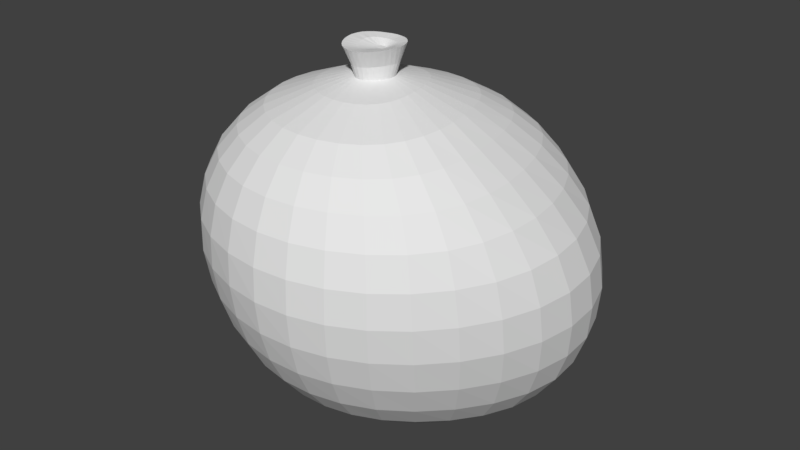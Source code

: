 # Source: garbageBag.blend  (saved by Blender 2.78.0; exported with 4.5.12 LTS)
import bpy
from mathutils import Matrix  # noqa: F401  (used for matrix-valued properties, if any)

bpy.ops.wm.read_factory_settings(use_empty=True)
scene = bpy.context.scene
scene.name = 'Scene'

# ---- collections
col_collection_1 = bpy.data.collections.new('Collection 1'); scene.collection.children.link(col_collection_1)

# ---- world
world_world = bpy.data.worlds.new('World'); scene.world = world_world
world_world.color = (0.05088, 0.05088, 0.05088)
world_world.use_sun_shadow = False
world_world.sun_shadow_jitter_overblur = 0.0
world_world.cycles.sampling_method = 'MANUAL'

# ---- meshes
me_sphere = bpy.data.meshes.new('Sphere')
me_sphere.from_pydata([(-0.05287, -0.0307, 0.9261), (-0.03355, 0.06697, 0.9032), (-0.005745, 0.1938, 0.8549), (0.01569, 0.2779, 0.8066), (0.03373, 0.3482, 0.7467), (0.04681, 0.4053, 0.6751), (0.0552, 0.4481, 0.5941), (0.06001, 0.4748, 0.5064), (0.0617, 0.4842, 0.4148), (0.06014, 0.4744, 0.3232), (0.056, 0.4437, 0.236), (0.05058, 0.3913, 0.1579), (0.04238, 0.3201, 0.09233), (0.02641, 0.2341, 0.04085), (-0.0004067, 0.1372, 0.0003526), (-0.04402, -0.03333, 0.926), (-0.008373, 0.05589, 0.9046), (0.04166, 0.1757, 0.8565), (0.07805, 0.2556, 0.8077), (0.1104, 0.3227, 0.7468), (0.1329, 0.3775, 0.6746), (0.147, 0.4191, 0.5932), (0.1554, 0.4466, 0.5046), (0.1571, 0.4583, 0.4122), (0.1516, 0.4519, 0.3198), (0.1396, 0.4254, 0.232), (0.1231, 0.377, 0.1538), (0.1018, 0.3082, 0.08912), (0.06856, 0.2251, 0.03856), (0.02136, 0.1322, 0.0003526), (-0.03575, -0.03726, 0.926), (0.013, 0.03871, 0.9064), (0.08276, 0.1467, 0.8588), (0.1313, 0.2184, 0.8096), (0.1761, 0.2798, 0.7482), (0.2111, 0.332, 0.6746), (0.2334, 0.3722, 0.5921), (0.2458, 0.3995, 0.5027), (0.248, 0.4129, 0.4093), (0.2392, 0.4103, 0.3162), (0.2201, 0.3893, 0.2279), (0.1927, 0.3476, 0.1494), (0.1572, 0.285, 0.08501), (0.1072, 0.2085, 0.03561), (0.04099, 0.1232, 0.0003526), (-0.02841, -0.04235, 0.9259), (0.03003, 0.01695, 0.9084), (0.1169, 0.1084, 0.8616), (0.1747, 0.1688, 0.812), (0.2296, 0.2221, 0.7504), (0.2758, 0.2697, 0.6759), (0.3101, 0.3095, 0.5914), (0.3272, 0.3361, 0.5009), (0.3306, 0.3508, 0.4066), (0.3195, 0.3521, 0.3126), (0.2942, 0.3375, 0.2235), (0.2561, 0.3039, 0.1443), (0.2065, 0.2511, 0.08011), (0.1407, 0.1848, 0.03215), (0.0577, 0.1108, 0.0003526), (-0.02224, -0.04846, 0.9257), (0.04293, -0.007633, 0.9102), (0.1437, 0.06267, 0.8644), (0.2082, 0.1097, 0.8143), (0.2711, 0.1534, 0.7527), (0.3272, 0.1947, 0.6778), (0.3718, 0.2327, 0.5918), (0.3956, 0.2596, 0.4998), (0.4002, 0.2755, 0.4043), (0.3873, 0.2805, 0.3086), (0.3566, 0.2725, 0.2181), (0.3094, 0.2485, 0.1383), (0.2473, 0.2078, 0.07469), (0.1676, 0.1547, 0.02842), (0.07078, 0.09512, 0.0003526), (-0.03557, 0.03241, 0.0003526), (-0.01747, -0.05551, 0.9255), (0.05254, -0.03356, 0.9114), (0.1631, 0.01187, 0.8668), (0.2327, 0.04461, 0.8163), (0.3016, 0.07826, 0.7547), (0.3654, 0.1119, 0.6796), (0.4173, 0.1461, 0.5928), (0.4465, 0.1724, 0.4989), (0.4515, 0.1893, 0.4015), (0.4372, 0.1984, 0.3039), (0.4028, 0.1975, 0.2119), (0.3488, 0.184, 0.1318), (0.2769, 0.1567, 0.0692), (0.1864, 0.1193, 0.02475), (0.07965, 0.07691, 0.0003526), (-0.0143, -0.06341, 0.9252), (0.05971, -0.06009, 0.9118), (0.1766, -0.04091, 0.8679), (0.2496, -0.02293, 0.8173), (0.3224, 0.0004095, 0.7556), (0.3905, 0.02542, 0.6806), (0.4454, 0.05301, 0.5934), (0.4759, 0.07697, 0.4977), (0.4807, 0.09452, 0.3986), (0.4656, 0.1079, 0.2993), (0.4291, 0.1147, 0.2061), (0.371, 0.1123, 0.1259), (0.293, 0.09956, 0.06437), (0.1959, 0.07985, 0.02152), (0.08391, 0.05679, 0.0003526), (-0.01293, -0.07208, 0.9249), (0.06464, -0.0871, 0.9114), (0.1848, -0.09372, 0.8673), (0.2599, -0.08981, 0.8169), (0.3338, -0.0773, 0.7552), (0.4013, -0.06121, 0.6803), (0.4546, -0.04258, 0.5929), (0.4829, -0.02354, 0.4968), (0.4862, -0.005923, 0.3967), (0.47, 0.01132, 0.2963), (0.4326, 0.02583, 0.2023), (0.3735, 0.03514, 0.1219), (0.2938, 0.03829, 0.06101), (0.1953, 0.0378, 0.01907), (0.08337, 0.03553, 0.0003526), (-0.01358, -0.08146, 0.9246), (0.06656, -0.1145, 0.9103), (0.1856, -0.1451, 0.8655), (0.2614, -0.1543, 0.8153), (0.334, -0.1532, 0.7537), (0.3968, -0.1468, 0.6786), (0.4443, -0.137, 0.5915), (0.4674, -0.125, 0.4963), (0.4683, -0.1082, 0.3961), (0.4506, -0.08771, 0.2956), (0.4132, -0.06581, 0.2016), (0.3558, -0.04468, 0.1211), (0.2791, -0.02469, 0.05963), (0.1849, -0.005133, 0.01765), (0.07808, 0.01398, 0.0003526), (-0.01634, -0.09132, 0.9244), (0.06413, -0.1415, 0.9086), (0.1775, -0.1935, 0.863), (0.2517, -0.215, 0.8129), (0.3206, -0.2258, 0.7513), (0.3762, -0.2299, 0.6764), (0.4143, -0.2282, 0.5899), (0.431, -0.2223, 0.4961), (0.4297, -0.2078, 0.3969), (0.4105, -0.1847, 0.2972), (0.374, -0.1559, 0.2037), (0.3207, -0.1232, 0.1231), (0.2505, -0.08644, 0.06018), (0.1653, -0.04712, 0.01731), (0.06831, -0.007002, 0.0003526), (-0.0211, -0.1012, 0.9241), (0.05614, -0.167, 0.9068), (0.1599, -0.2376, 0.8604), (0.2291, -0.271, 0.8103), (0.2914, -0.2929, 0.7488), (0.3382, -0.3074, 0.6745), (0.3654, -0.3149, 0.5897), (0.3769, -0.3123, 0.4966), (0.3735, -0.2994, 0.3987), (0.3542, -0.275, 0.3005), (0.3199, -0.24, 0.2078), (0.272, -0.1963, 0.1267), (0.2109, -0.144, 0.06227), (0.1378, -0.08629, 0.01794), (0.05454, -0.02655, 0.0003526), (-0.02766, -0.1107, 0.9238), (0.04207, -0.1896, 0.9052), (0.1322, -0.2763, 0.858), (0.1928, -0.3207, 0.8079), (0.2454, -0.3531, 0.747), (0.282, -0.3767, 0.6739), (0.3022, -0.3904, 0.5903), (0.3092, -0.3914, 0.4981), (0.3037, -0.379, 0.4013), (0.2858, -0.3539, 0.3047), (0.2555, -0.3143, 0.2132), (0.2138, -0.2605, 0.1315), (0.1632, -0.1947, 0.06542), (0.1043, -0.1209, 0.01935), (0.03739, -0.04385, 0.0003526), (-0.03574, -0.1191, 0.9235), (0.02221, -0.2079, 0.904), (0.09482, -0.3086, 0.8564), (0.1431, -0.3628, 0.8065), (0.1835, -0.4043, 0.7467), (0.2123, -0.434, 0.6742), (0.2281, -0.4512, 0.591), (0.2314, -0.4548, 0.5001), (0.2246, -0.4431, 0.4046), (0.2086, -0.4161, 0.3093), (0.1837, -0.3736, 0.2187), (0.1497, -0.3127, 0.1366), (0.1101, -0.2364, 0.06913), (0.06624, -0.1495, 0.02123), (0.01759, -0.0582, 0.0003526), (-0.04496, -0.1259, 0.9234), (-0.00248, -0.2213, 0.9034), (0.04863, -0.3334, 0.8558), (0.0823, -0.3954, 0.8064), (0.1117, -0.4426, 0.7467), (0.1332, -0.4763, 0.6747), (0.1448, -0.4958, 0.5921), (0.1464, -0.5002, 0.5021), (0.1394, -0.4888, 0.4082), (0.126, -0.4603, 0.314), (0.1062, -0.4137, 0.2234), (0.08135, -0.3492, 0.1414), (0.05351, -0.2665, 0.07282), (0.02523, -0.1709, 0.0233), (-0.004057, -0.06901, 0.0003526), (-0.0549, -0.1306, 0.9234), (-0.0307, -0.2296, 0.9033), (-0.003424, -0.3491, 0.856), (0.01596, -0.4155, 0.8064), (0.03376, -0.4663, 0.7467), (0.04736, -0.5022, 0.6752), (0.05469, -0.5227, 0.5934), (0.05561, -0.5272, 0.5041), (0.05047, -0.515, 0.4113), (0.03946, -0.4847, 0.3175), (0.02521, -0.4356, 0.227), (0.00997, -0.3689, 0.145), (-0.005171, -0.2836, 0.07599), (-0.0174, -0.1838, 0.02529), (-0.02675, -0.07584, 0.0003526), (-0.06511, -0.1329, 0.9236), (-0.0605, -0.2323, 0.9034), (-0.05758, -0.3543, 0.8562), (-0.05302, -0.4223, 0.8064), (-0.04735, -0.4743, 0.7467), (-0.04209, -0.5108, 0.6757), (-0.03908, -0.5313, 0.5946), (-0.03878, -0.5352, 0.5062), (-0.04237, -0.5212, 0.4132), (-0.04948, -0.4889, 0.3193), (-0.05745, -0.4389, 0.2292), (-0.06294, -0.3718, 0.1473), (-0.0646, -0.2876, 0.07828), (-0.06038, -0.1877, 0.02696), (-0.04968, -0.07844, 0.0003526), (-0.075, -0.1325, 0.9241), (-0.09027, -0.2292, 0.9035), (-0.1117, -0.3489, 0.8563), (-0.122, -0.4155, 0.8063), (-0.1285, -0.4663, 0.7467), (-0.132, -0.5018, 0.6757), (-0.1333, -0.5212, 0.5954), (-0.1349, -0.5233, 0.5071), (-0.1373, -0.5072, 0.4137), (-0.1395, -0.4737, 0.3195), (-0.1399, -0.424, 0.2295), (-0.1353, -0.359, 0.1481), (-0.1233, -0.2788, 0.07954), (-0.1025, -0.1828, 0.0282), (-0.07204, -0.07666, 0.0003526), (-0.084, -0.1295, 0.9249), (-0.1188, -0.2204, 0.9035), (-0.1638, -0.333, 0.8563), (-0.1883, -0.3954, 0.8063), (-0.2065, -0.4427, 0.7467), (-0.2187, -0.4755, 0.6757), (-0.2257, -0.4923, 0.5951), (-0.2298, -0.4916, 0.5063), (-0.231, -0.4739, 0.4126), (-0.2282, -0.4402, 0.3184), (-0.2202, -0.3922, 0.2283), (-0.205, -0.3316, 0.1475), (-0.1795, -0.2581, 0.07978), (-0.1423, -0.1696, 0.02899), (-0.09305, -0.07063, 0.0003526), (-0.05287, -0.0307, 0.9261), (-0.09183, -0.124, 0.9259), (-0.1452, -0.2062, 0.9036), (-0.2119, -0.3074, 0.8563), (-0.2495, -0.3628, 0.8063), (-0.2783, -0.4043, 0.7467), (-0.2989, -0.4326, 0.6755), (-0.3128, -0.4452, 0.5937), (-0.3197, -0.4416, 0.5042), (-0.3197, -0.4226, 0.4103), (-0.3122, -0.3899, 0.3159), (-0.296, -0.3454, 0.226), (-0.2697, -0.291, 0.1456), (-0.2313, -0.2267, 0.07918), (-0.1787, -0.1488, 0.0294), (-0.112, -0.06066, 0.0003526), (-0.09838, -0.1167, 0.9272), (-0.1682, -0.1872, 0.9035), (-0.254, -0.2729, 0.8563), (-0.303, -0.3188, 0.8063), (-0.3413, -0.3526, 0.7466), (-0.37, -0.3743, 0.6749), (-0.3899, -0.3819, 0.5921), (-0.4002, -0.3754, 0.5016), (-0.3995, -0.3559, 0.4072), (-0.3877, -0.3253, 0.3127), (-0.364, -0.2858, 0.223), (-0.3273, -0.2395, 0.1431), (-0.2767, -0.1863, 0.07803), (-0.2101, -0.1215, 0.02958), (-0.1281, -0.04721, 0.0003526), (-0.1035, -0.108, 0.9287), (-0.1871, -0.1642, 0.9035), (-0.2886, -0.2308, 0.8562), (-0.347, -0.2652, 0.8063), (-0.3931, -0.2895, 0.7466), (-0.4287, -0.3032, 0.6742), (-0.4536, -0.3051, 0.5907), (-0.4666, -0.2959, 0.4994), (-0.4662, -0.2767, 0.4041), (-0.451, -0.2494, 0.3094), (-0.4209, -0.2163, 0.2198), (-0.3752, -0.1796, 0.1407), (-0.3139, -0.1388, 0.0768), (-0.2354, -0.08898, 0.02974), (-0.1408, -0.03088, 0.0003526), (-0.107, -0.09821, 0.9301), (-0.2012, -0.1379, 0.9034), (-0.3143, -0.1829, 0.856), (-0.3797, -0.2041, 0.8063), (-0.4317, -0.2175, 0.7465), (-0.4724, -0.2224, 0.6737), (-0.5008, -0.2185, 0.5899), (-0.5157, -0.2067, 0.4981), (-0.5153, -0.1885, 0.4022), (-0.4983, -0.1656, 0.3068), (-0.4634, -0.14, 0.2174), (-0.4108, -0.1141, 0.1388), (-0.3409, -0.08642, 0.076), (-0.2533, -0.05263, 0.03012), (-0.1495, -0.01233, 0.0003526), (-0.109, -0.08789, 0.9314), (-0.2098, -0.1094, 0.9033), (-0.3301, -0.1309, 0.8558), (-0.3998, -0.1378, 0.8063), (-0.4555, -0.1394, 0.7465), (-0.499, -0.1353, 0.6737), (-0.5294, -0.1257, 0.5898), (-0.5451, -0.1117, 0.4979), (-0.5445, -0.09505, 0.4018), (-0.5261, -0.07745, 0.3061), (-0.4887, -0.0605, 0.2164), (-0.4316, -0.04579, 0.1384), (-0.3563, -0.03126, 0.07619), (-0.2631, -0.01391, 0.03093), (-0.154, 0.007717, 0.0003526), (-0.1093, -0.07748, 0.9322), (-0.2127, -0.0798, 0.9032), (-0.3355, -0.07689, 0.8556), (-0.4066, -0.0688, 0.8063), (-0.4634, -0.05836, 0.7465), (-0.5074, -0.04548, 0.674), (-0.538, -0.03049, 0.5904), (-0.5535, -0.01487, 0.4988), (-0.5524, -0.0003315, 0.4029), (-0.5332, 0.0115, 0.3074), (-0.4948, 0.01929, 0.2177), (-0.4363, 0.02305, 0.1398), (-0.359, 0.02459, 0.07765), (-0.264, 0.02575, 0.03225), (-0.1539, 0.02851, 0.0003526), (-0.1081, -0.06744, 0.9325), (-0.2098, -0.05022, 0.903), (-0.3303, -0.02284, 0.8554), (-0.3998, 0.000182, 0.8063), (-0.4552, 0.02258, 0.7466), (-0.4976, 0.04376, 0.6745), (-0.5266, 0.06351, 0.5916), (-0.5408, 0.08023, 0.5007), (-0.5389, 0.09222, 0.4054), (-0.5196, 0.09804, 0.3104), (-0.4817, 0.09693, 0.2211), (-0.4248, 0.09052, 0.1428), (-0.349, 0.07943, 0.08029), (-0.2561, 0.06502, 0.03407), (-0.1494, 0.04932, 0.0003526), (-0.1053, -0.05812, 0.9323), (-0.2011, -0.02182, 0.9029), (-0.3145, 0.02912, 0.8552), (-0.3797, 0.06652, 0.8063), (-0.4315, 0.1005, 0.7467), (-0.47, 0.1293, 0.6751), (-0.4959, 0.1531, 0.593), (-0.5081, 0.1704, 0.503), (-0.5053, 0.1795, 0.4088), (-0.4864, 0.1795, 0.3147), (-0.4509, 0.1713, 0.2256), (-0.3978, 0.155, 0.1471), (-0.3266, 0.1318, 0.08375), (-0.2395, 0.1027, 0.03621), (-0.1404, 0.0694, 0.0003526), (-0.101, -0.04972, 0.9315), (-0.1871, 0.004319, 0.9028), (-0.2889, 0.077, 0.8549), (-0.347, 0.1277, 0.8063), (-0.393, 0.1724, 0.7467), (-0.4263, 0.2082, 0.6756), (-0.4479, 0.2353, 0.5943), (-0.4572, 0.2527, 0.5054), (-0.4535, 0.259, 0.4124), (-0.4362, 0.255, 0.3192), (-0.4041, 0.2403, 0.2307), (-0.3566, 0.215, 0.1519), (-0.293, 0.1804, 0.08748), (-0.2151, 0.1378, 0.03844), (-0.1274, 0.08798, 0.0003526), (-0.09518, -0.04249, 0.9304), (-0.1682, 0.02719, 0.9026), (-0.2544, 0.119, 0.8547), (-0.303, 0.1812, 0.8064), (-0.3413, 0.2354, 0.7467), (-0.3685, 0.2779, 0.6758), (-0.3847, 0.3077, 0.5954), (-0.3909, 0.3248, 0.5076), (-0.3867, 0.3301, 0.4156), (-0.3712, 0.3228, 0.3235), (-0.3439, 0.3022, 0.2356), (-0.3037, 0.2689, 0.1567), (-0.2496, 0.2242, 0.09093), (-0.1838, 0.1691, 0.04046), (-0.1109, 0.1044, 0.0003526), (-0.08808, -0.03669, 0.9292), (-0.1451, 0.04591, 0.9025), (-0.2124, 0.1534, 0.8546), (-0.2494, 0.2252, 0.8064), (-0.2783, 0.2871, 0.7467), (-0.2985, 0.3354, 0.6758), (-0.3095, 0.3678, 0.5958), (-0.3126, 0.3866, 0.509), (-0.308, 0.3915, 0.418), (-0.295, 0.3813, 0.3268), (-0.2731, 0.3558, 0.2395), (-0.2412, 0.3155, 0.1604), (-0.1984, 0.2616, 0.09361), (-0.1469, 0.1953, 0.04203), (-0.09146, 0.1181, 0.0003526), (-0.0799, -0.03248, 0.9279), (-0.1189, 0.05979, 0.9024), (-0.1644, 0.179, 0.8544), (-0.1883, 0.2579, 0.8064), (-0.2064, 0.3256, 0.7468), (-0.2187, 0.3781, 0.6758), (-0.2252, 0.415, 0.5958), (-0.2259, 0.4365, 0.5093), (-0.2211, 0.4409, 0.4191), (-0.2111, 0.4282, 0.3286), (-0.1951, 0.3985, 0.2417), (-0.1719, 0.3523, 0.1625), (-0.1414, 0.2907, 0.0952), (-0.1059, 0.2156, 0.04295), (-0.06985, 0.1285, 0.0003526), (-0.07107, -0.03006, 0.9269), (-0.09049, 0.0684, 0.9023), (-0.1123, 0.1947, 0.8543), (-0.122, 0.278, 0.8064), (-0.1284, 0.3492, 0.7468), (-0.1322, 0.4049, 0.6758), (-0.1341, 0.4461, 0.5955), (-0.1334, 0.4697, 0.5086), (-0.1296, 0.4746, 0.4184), (-0.1227, 0.4607, 0.3284), (-0.1125, 0.4284, 0.2418), (-0.09854, 0.378, 0.1627), (-0.081, 0.3107, 0.09549), (-0.06235, 0.2291, 0.04308), (-0.04689, 0.1353, 0.0003526), (-0.06197, -0.02952, 0.9263), (-0.06139, 0.07114, 0.9024), (-0.05812, 0.2, 0.8543), (-0.05299, 0.2848, 0.8065), (-0.04732, 0.3571, 0.7468), (-0.04261, 0.4145, 0.6756), (-0.03953, 0.4573, 0.5949), (-0.03708, 0.4827, 0.5077), (-0.03487, 0.4896, 0.4169), (-0.03209, 0.4771, 0.3262), (-0.0282, 0.4441, 0.2396), (-0.02374, 0.3913, 0.1611), (-0.01912, 0.3208, 0.0945), (-0.01773, 0.2354, 0.04238), (-0.02345, 0.1383, 0.0003526), (-0.04402, -0.03333, 0.926), (-0.03575, -0.03726, 0.926), (-0.02841, -0.04235, 0.9259), (-0.02224, -0.04846, 0.9257), (-0.01747, -0.05551, 0.9255), (-0.0143, -0.06341, 0.9252), (-0.01293, -0.07208, 0.9249), (-0.01358, -0.08146, 0.9246), (-0.01634, -0.09132, 0.9244), (-0.0211, -0.1012, 0.9241), (-0.02766, -0.1107, 0.9238), (-0.03574, -0.1191, 0.9235), (-0.04496, -0.1259, 0.9234), (-0.0549, -0.1306, 0.9234), (-0.06511, -0.1329, 0.9236), (-0.075, -0.1325, 0.9241), (-0.084, -0.1295, 0.9249), (-0.09183, -0.124, 0.9259), (-0.09838, -0.1167, 0.9272), (-0.1035, -0.108, 0.9287), (-0.107, -0.09821, 0.9301), (-0.109, -0.08789, 0.9314), (-0.1093, -0.07748, 0.9322), (-0.1081, -0.06744, 0.9325), (-0.1053, -0.05812, 0.9323), (-0.101, -0.04972, 0.9315), (-0.09518, -0.04249, 0.9304), (-0.08808, -0.03669, 0.9292), (-0.0799, -0.03248, 0.9279), (-0.07107, -0.03006, 0.9269), (-0.06197, -0.02952, 0.9263), (-0.04697, -0.0009605, 1.003), (-0.03297, -0.006024, 1.004), (-0.02036, -0.01383, 1.005), (-0.009429, -0.02357, 1.006), (-0.0002985, -0.03454, 1.006), (0.006713, -0.04662, 1.007), (0.01129, -0.05974, 1.007), (0.01317, -0.07381, 1.007), (0.01221, -0.08859, 1.007), (0.008419, -0.1037, 1.007), (0.001726, -0.1186, 1.006), (-0.007694, -0.1327, 1.005), (-0.01944, -0.145, 1.004), (-0.03303, -0.1545, 1.003), (-0.04789, -0.1605, 1.002), (-0.06337, -0.1625, 1.002), (-0.07886, -0.1609, 1.002), (-0.09355, -0.1558, 1.002), (-0.1069, -0.1476, 1.002), (-0.1184, -0.1368, 1.003), (-0.1276, -0.1238, 1.004), (-0.1345, -0.1093, 1.005), (-0.1386, -0.09374, 1.006), (-0.1399, -0.07772, 1.007), (-0.1382, -0.0619, 1.007), (-0.1338, -0.04689, 1.007), (-0.1267, -0.03326, 1.006), (-0.1171, -0.02144, 1.005), (-0.1053, -0.01182, 1.004), (-0.09172, -0.004669, 1.003), (-0.07696, -0.0003043, 1.003), (-0.06181, 0.0009791, 1.003), (-0.01578, -0.04091, 0.9605), (-0.01019, -0.04832, 0.9603), (-0.07222, -0.02188, 0.9617), (-0.06174, -0.02132, 0.9608), (-0.1158, -0.07622, 0.9697), (-0.1144, -0.06458, 0.9702), (-0.01496, -0.09998, 0.9596), (-0.02291, -0.1119, 0.9591), (-0.07804, -0.1419, 0.9576), (-0.0882, -0.1383, 0.9587), (-0.02297, -0.03452, 0.9606), (-0.08236, -0.0246, 0.9631), (-0.1156, -0.08842, 0.9683), (-0.009079, -0.08792, 0.9598), (-0.06676, -0.142, 0.9571), (-0.03148, -0.02926, 0.9606), (-0.1136, -0.1006, 0.9664), (-0.005622, -0.07644, 0.9598), (-0.0917, -0.02936, 0.9649), (-0.05497, -0.1386, 0.9572), (-0.04102, -0.02523, 0.9604), (-0.1098, -0.1123, 0.9643), (-0.004808, -0.06604, 0.9598), (-0.09978, -0.03596, 0.9668), (-0.04337, -0.132, 0.9577), (-0.05123, -0.02254, 0.9604), (-0.1042, -0.1228, 0.9621), (-0.006446, -0.05671, 0.96), (-0.1064, -0.0442, 0.9685), (-0.03252, -0.1229, 0.9584), (-0.09697, -0.1317, 0.9602), (-0.1113, -0.05383, 0.9697), (-0.05264, -0.02766, 0.998), (-0.04443, -0.0298, 0.9983), (-0.03687, -0.0331, 0.9986), (-0.03022, -0.03742, 0.9987), (-0.02467, -0.04265, 0.9987), (-0.02042, -0.04869, 0.9986), (-0.01763, -0.05545, 0.9986), (-0.01647, -0.06285, 0.9986), (-0.01711, -0.07082, 0.9987), (-0.01968, -0.0793, 0.9988), (-0.0241, -0.08803, 0.9987), (-0.03012, -0.09667, 0.9982), (-0.03749, -0.1047, 0.9973), (-0.04591, -0.1114, 0.9962), (-0.05501, -0.1165, 0.9952), (-0.06434, -0.1194, 0.9944), (-0.07334, -0.1197, 0.9944), (-0.08156, -0.1173, 0.9949), (-0.08873, -0.1125, 0.9958), (-0.09469, -0.1058, 0.997), (-0.09941, -0.09768, 0.9984), (-0.1028, -0.08879, 0.9997), (-0.1049, -0.07952, 1.001), (-0.1055, -0.07029, 1.001), (-0.1047, -0.06134, 1.002), (-0.1022, -0.0529, 1.001), (-0.09815, -0.04527, 1.001), (-0.09267, -0.03872, 1.0), (-0.08592, -0.03345, 0.9992), (-0.07815, -0.02962, 0.9984), (-0.06977, -0.02738, 0.9979), (-0.06116, -0.02676, 0.9978), (-0.05938, -0.0467, 0.9851), (-0.05736, -0.04708, 0.985), (-0.0555, -0.04781, 0.9849), (-0.05388, -0.04888, 0.9849), (-0.05254, -0.05023, 0.9849), (-0.05154, -0.05181, 0.9849), (-0.0509, -0.05359, 0.9849), (-0.05066, -0.0555, 0.9849), (-0.05082, -0.05748, 0.9849), (-0.05141, -0.05948, 0.985), (-0.0524, -0.06143, 0.985), (-0.05377, -0.06326, 0.9851), (-0.05547, -0.0649, 0.9852), (-0.05744, -0.06628, 0.9854), (-0.0596, -0.06733, 0.9856), (-0.06186, -0.068, 0.9859), (-0.06411, -0.06823, 0.9862), (-0.06623, -0.06798, 0.9866), (-0.06814, -0.06726, 0.9868), (-0.06978, -0.0661, 0.9871), (-0.0711, -0.06457, 0.9873), (-0.07205, -0.06274, 0.9874), (-0.07261, -0.0607, 0.9875), (-0.07276, -0.05854, 0.9875), (-0.0725, -0.05636, 0.9873), (-0.07184, -0.05424, 0.9871), (-0.07079, -0.05228, 0.9869), (-0.0694, -0.05053, 0.9865), (-0.0677, -0.04905, 0.9862), (-0.06575, -0.0479, 0.9859), (-0.06365, -0.04711, 0.9855), (-0.0615, -0.04671, 0.9853)], [], [(478, 477, 10, 11), (471, 470, 3, 4), (479, 478, 11, 12), (472, 471, 4, 5), (480, 479, 12, 13), (473, 472, 5, 6), (481, 480, 13, 14), (474, 473, 6, 7), (211, 196, 494, 495), (75, 481, 14), (475, 474, 7, 8), (468, 467, 0, 1), (476, 475, 8, 9), (469, 468, 1, 2), (477, 476, 9, 10), (470, 469, 2, 3), (10, 9, 24, 25), (3, 2, 17, 18), (11, 10, 25, 26), (4, 3, 18, 19), (12, 11, 26, 27), (5, 4, 19, 20), (13, 12, 27, 28), (6, 5, 20, 21), (14, 13, 28, 29), (7, 6, 21, 22), (377, 362, 505, 506), (75, 14, 29), (8, 7, 22, 23), (1, 0, 15, 16), (9, 8, 23, 24), (2, 1, 16, 17), (29, 28, 43, 44), (22, 21, 36, 37), (136, 121, 489, 490), (75, 29, 44), (23, 22, 37, 38), (16, 15, 30, 31), (24, 23, 38, 39), (17, 16, 31, 32), (25, 24, 39, 40), (18, 17, 32, 33), (26, 25, 40, 41), (19, 18, 33, 34), (27, 26, 41, 42), (20, 19, 34, 35), (28, 27, 42, 43), (21, 20, 35, 36), (33, 32, 47, 48), (41, 40, 55, 56), (34, 33, 48, 49), (42, 41, 56, 57), (35, 34, 49, 50), (43, 42, 57, 58), (36, 35, 50, 51), (44, 43, 58, 59), (37, 36, 51, 52), (452, 437, 510, 511), (75, 44, 59), (38, 37, 52, 53), (31, 30, 45, 46), (39, 38, 53, 54), (32, 31, 46, 47), (40, 39, 54, 55), (52, 51, 66, 67), (91, 76, 486, 487), (75, 59, 74), (53, 52, 67, 68), (46, 45, 60, 61), (54, 53, 68, 69), (47, 46, 61, 62), (55, 54, 69, 70), (48, 47, 62, 63), (56, 55, 70, 71), (49, 48, 63, 64), (57, 56, 71, 72), (50, 49, 64, 65), (58, 57, 72, 73), (51, 50, 65, 66), (59, 58, 73, 74), (71, 70, 86, 87), (64, 63, 79, 80), (72, 71, 87, 88), (65, 64, 80, 81), (73, 72, 88, 89), (66, 65, 81, 82), (74, 73, 89, 90), (67, 66, 82, 83), (15, 0, 271, 482), (75, 74, 90), (68, 67, 83, 84), (61, 60, 76, 77), (69, 68, 84, 85), (62, 61, 77, 78), (70, 69, 85, 86), (63, 62, 78, 79), (422, 407, 508, 509), (75, 90, 105), (84, 83, 98, 99), (77, 76, 91, 92), (85, 84, 99, 100), (78, 77, 92, 93), (86, 85, 100, 101), (79, 78, 93, 94), (87, 86, 101, 102), (80, 79, 94, 95), (88, 87, 102, 103), (81, 80, 95, 96), (89, 88, 103, 104), (82, 81, 96, 97), (90, 89, 104, 105), (83, 82, 97, 98), (95, 94, 109, 110), (103, 102, 117, 118), (96, 95, 110, 111), (104, 103, 118, 119), (97, 96, 111, 112), (105, 104, 119, 120), (98, 97, 112, 113), (302, 287, 500, 501), (75, 105, 120), (99, 98, 113, 114), (92, 91, 106, 107), (100, 99, 114, 115), (93, 92, 107, 108), (101, 100, 115, 116), (94, 93, 108, 109), (102, 101, 116, 117), (114, 113, 128, 129), (107, 106, 121, 122), (115, 114, 129, 130), (108, 107, 122, 123), (116, 115, 130, 131), (109, 108, 123, 124), (117, 116, 131, 132), (110, 109, 124, 125), (118, 117, 132, 133), (111, 110, 125, 126), (119, 118, 133, 134), (112, 111, 126, 127), (120, 119, 134, 135), (113, 112, 127, 128), (181, 166, 492, 493), (75, 120, 135), (133, 132, 147, 148), (126, 125, 140, 141), (134, 133, 148, 149), (127, 126, 141, 142), (135, 134, 149, 150), (128, 127, 142, 143), (256, 241, 497, 498), (75, 135, 150), (129, 128, 143, 144), (122, 121, 136, 137), (130, 129, 144, 145), (123, 122, 137, 138), (131, 130, 145, 146), (124, 123, 138, 139), (132, 131, 146, 147), (125, 124, 139, 140), (145, 144, 159, 160), (138, 137, 152, 153), (146, 145, 160, 161), (139, 138, 153, 154), (147, 146, 161, 162), (140, 139, 154, 155), (148, 147, 162, 163), (141, 140, 155, 156), (149, 148, 163, 164), (142, 141, 156, 157), (150, 149, 164, 165), (143, 142, 157, 158), (347, 332, 503, 504), (75, 150, 165), (144, 143, 158, 159), (137, 136, 151, 152), (164, 163, 178, 179), (157, 156, 171, 172), (165, 164, 179, 180), (158, 157, 172, 173), (467, 452, 511, 512), (75, 165, 180), (159, 158, 173, 174), (152, 151, 166, 167), (160, 159, 174, 175), (153, 152, 167, 168), (161, 160, 175, 176), (154, 153, 168, 169), (162, 161, 176, 177), (155, 154, 169, 170), (163, 162, 177, 178), (156, 155, 170, 171), (168, 167, 182, 183), (176, 175, 190, 191), (169, 168, 183, 184), (177, 176, 191, 192), (170, 169, 184, 185), (178, 177, 192, 193), (171, 170, 185, 186), (179, 178, 193, 194), (172, 171, 186, 187), (180, 179, 194, 195), (173, 172, 187, 188), (106, 91, 487, 488), (75, 180, 195), (174, 173, 188, 189), (167, 166, 181, 182), (175, 174, 189, 190), (187, 186, 201, 202), (195, 194, 209, 210), (188, 187, 202, 203), (60, 45, 484, 485), (75, 195, 210), (189, 188, 203, 204), (182, 181, 196, 197), (190, 189, 204, 205), (183, 182, 197, 198), (191, 190, 205, 206), (184, 183, 198, 199), (192, 191, 206, 207), (185, 184, 199, 200), (193, 192, 207, 208), (186, 185, 200, 201), (194, 193, 208, 209), (206, 205, 220, 221), (199, 198, 213, 214), (207, 206, 221, 222), (200, 199, 214, 215), (208, 207, 222, 223), (201, 200, 215, 216), (209, 208, 223, 224), (202, 201, 216, 217), (210, 209, 224, 225), (203, 202, 217, 218), (272, 256, 498, 499), (75, 210, 225), (204, 203, 218, 219), (197, 196, 211, 212), (205, 204, 219, 220), (198, 197, 212, 213), (225, 224, 239, 240), (218, 217, 232, 233), (226, 211, 495, 496), (75, 225, 240), (219, 218, 233, 234), (212, 211, 226, 227), (220, 219, 234, 235), (213, 212, 227, 228), (221, 220, 235, 236), (214, 213, 228, 229), (222, 221, 236, 237), (215, 214, 229, 230), (223, 222, 237, 238), (216, 215, 230, 231), (224, 223, 238, 239), (217, 216, 231, 232), (229, 228, 243, 244), (237, 236, 251, 252), (230, 229, 244, 245), (238, 237, 252, 253), (231, 230, 245, 246), (239, 238, 253, 254), (232, 231, 246, 247), (240, 239, 254, 255), (233, 232, 247, 248), (392, 377, 506, 507), (75, 240, 255), (234, 233, 248, 249), (227, 226, 241, 242), (235, 234, 249, 250), (228, 227, 242, 243), (236, 235, 250, 251), (248, 247, 262, 263), (151, 136, 490, 491), (75, 255, 270), (249, 248, 263, 264), (242, 241, 256, 257), (250, 249, 264, 265), (243, 242, 257, 258), (251, 250, 265, 266), (244, 243, 258, 259), (252, 251, 266, 267), (245, 244, 259, 260), (253, 252, 267, 268), (246, 245, 260, 261), (254, 253, 268, 269), (247, 246, 261, 262), (255, 254, 269, 270), (267, 266, 282, 283), (260, 259, 275, 276), (268, 267, 283, 284), (261, 260, 276, 277), (269, 268, 284, 285), (262, 261, 277, 278), (270, 269, 285, 286), (263, 262, 278, 279), (45, 30, 483, 484), (75, 270, 286), (264, 263, 279, 280), (257, 256, 272, 273), (265, 264, 280, 281), (258, 257, 273, 274), (266, 265, 281, 282), (259, 258, 274, 275), (75, 286, 301), (280, 279, 294, 295), (273, 272, 287, 288), (281, 280, 295, 296), (274, 273, 288, 289), (282, 281, 296, 297), (275, 274, 289, 290), (283, 282, 297, 298), (276, 275, 290, 291), (284, 283, 298, 299), (277, 276, 291, 292), (285, 284, 299, 300), (278, 277, 292, 293), (286, 285, 300, 301), (279, 278, 293, 294), (166, 151, 491, 492), (299, 298, 313, 314), (292, 291, 306, 307), (300, 299, 314, 315), (293, 292, 307, 308), (301, 300, 315, 316), (294, 293, 308, 309), (317, 302, 501, 502), (75, 301, 316), (295, 294, 309, 310), (288, 287, 302, 303), (296, 295, 310, 311), (289, 288, 303, 304), (297, 296, 311, 312), (290, 289, 304, 305), (298, 297, 312, 313), (291, 290, 305, 306), (303, 302, 317, 318), (311, 310, 325, 326), (304, 303, 318, 319), (312, 311, 326, 327), (305, 304, 319, 320), (313, 312, 327, 328), (306, 305, 320, 321), (314, 313, 328, 329), (307, 306, 321, 322), (315, 314, 329, 330), (308, 307, 322, 323), (316, 315, 330, 331), (309, 308, 323, 324), (437, 422, 509, 510), (75, 316, 331), (310, 309, 324, 325), (322, 321, 336, 337), (330, 329, 344, 345), (323, 322, 337, 338), (331, 330, 345, 346), (324, 323, 338, 339), (76, 60, 485, 486), (75, 331, 346), (325, 324, 339, 340), (318, 317, 332, 333), (326, 325, 340, 341), (319, 318, 333, 334), (327, 326, 341, 342), (320, 319, 334, 335), (328, 327, 342, 343), (321, 320, 335, 336), (329, 328, 343, 344), (341, 340, 355, 356), (334, 333, 348, 349), (342, 341, 356, 357), (335, 334, 349, 350), (343, 342, 357, 358), (336, 335, 350, 351), (344, 343, 358, 359), (337, 336, 351, 352), (345, 344, 359, 360), (338, 337, 352, 353), (346, 345, 360, 361), (339, 338, 353, 354), (30, 15, 482, 483), (75, 346, 361), (340, 339, 354, 355), (333, 332, 347, 348), (360, 359, 374, 375), (353, 352, 367, 368), (361, 360, 375, 376), (354, 353, 368, 369), (121, 106, 488, 489), (75, 361, 376), (355, 354, 369, 370), (348, 347, 362, 363), (356, 355, 370, 371), (349, 348, 363, 364), (357, 356, 371, 372), (350, 349, 364, 365), (358, 357, 372, 373), (351, 350, 365, 366), (359, 358, 373, 374), (352, 351, 366, 367), (364, 363, 378, 379), (372, 371, 386, 387), (365, 364, 379, 380), (373, 372, 387, 388), (366, 365, 380, 381), (374, 373, 388, 389), (367, 366, 381, 382), (375, 374, 389, 390), (368, 367, 382, 383), (376, 375, 390, 391), (369, 368, 383, 384), (196, 181, 493, 494), (75, 376, 391), (370, 369, 384, 385), (363, 362, 377, 378), (371, 370, 385, 386), (383, 382, 397, 398), (391, 390, 405, 406), (384, 383, 398, 399), (287, 272, 499, 500), (75, 391, 406), (385, 384, 399, 400), (378, 377, 392, 393), (386, 385, 400, 401), (379, 378, 393, 394), (387, 386, 401, 402), (380, 379, 394, 395), (388, 387, 402, 403), (381, 380, 395, 396), (389, 388, 403, 404), (382, 381, 396, 397), (390, 389, 404, 405), (402, 401, 416, 417), (395, 394, 409, 410), (403, 402, 417, 418), (396, 395, 410, 411), (404, 403, 418, 419), (397, 396, 411, 412), (405, 404, 419, 420), (398, 397, 412, 413), (406, 405, 420, 421), (399, 398, 413, 414), (362, 347, 504, 505), (75, 406, 421), (400, 399, 414, 415), (393, 392, 407, 408), (401, 400, 415, 416), (394, 393, 408, 409), (421, 420, 435, 436), (414, 413, 428, 429), (241, 226, 496, 497), (75, 421, 436), (415, 414, 429, 430), (408, 407, 422, 423), (416, 415, 430, 431), (409, 408, 423, 424), (417, 416, 431, 432), (410, 409, 424, 425), (418, 417, 432, 433), (411, 410, 425, 426), (419, 418, 433, 434), (412, 411, 426, 427), (420, 419, 434, 435), (413, 412, 427, 428), (433, 432, 447, 448), (426, 425, 440, 441), (434, 433, 448, 449), (427, 426, 441, 442), (435, 434, 449, 450), (428, 427, 442, 443), (436, 435, 450, 451), (429, 428, 443, 444), (407, 392, 507, 508), (75, 436, 451), (430, 429, 444, 445), (423, 422, 437, 438), (431, 430, 445, 446), (424, 423, 438, 439), (432, 431, 446, 447), (425, 424, 439, 440), (0, 467, 512, 271), (75, 451, 466), (445, 444, 459, 460), (438, 437, 452, 453), (446, 445, 460, 461), (439, 438, 453, 454), (447, 446, 461, 462), (440, 439, 454, 455), (448, 447, 462, 463), (441, 440, 455, 456), (449, 448, 463, 464), (442, 441, 456, 457), (450, 449, 464, 465), (443, 442, 457, 458), (451, 450, 465, 466), (444, 443, 458, 459), (456, 455, 470, 471), (464, 463, 478, 479), (457, 456, 471, 472), (465, 464, 479, 480), (458, 457, 472, 473), (466, 465, 480, 481), (459, 458, 473, 474), (332, 317, 502, 503), (75, 466, 481), (460, 459, 474, 475), (453, 452, 467, 468), (461, 460, 475, 476), (454, 453, 468, 469), (462, 461, 476, 477), (455, 454, 469, 470), (463, 462, 477, 478), (546, 545, 517, 518), (548, 547, 543, 544), (550, 549, 536, 537), (552, 551, 523, 524), (554, 553, 529, 530), (545, 555, 516, 517), (547, 556, 542, 543), (549, 557, 535, 536), (551, 558, 522, 523), (553, 559, 528, 529), (555, 560, 515, 516), (557, 561, 534, 535), (558, 562, 521, 522), (556, 563, 541, 542), (559, 564, 527, 528), (560, 565, 514, 515), (561, 566, 533, 534), (562, 567, 520, 521), (563, 568, 540, 541), (564, 569, 526, 527), (565, 570, 513, 514), (570, 548, 544, 513), (566, 571, 532, 533), (567, 572, 519, 520), (568, 573, 539, 540), (569, 574, 525, 526), (571, 575, 531, 532), (572, 546, 518, 519), (573, 576, 538, 539), (576, 550, 537, 538), (574, 552, 524, 525), (575, 554, 530, 531), (499, 498, 554, 575), (493, 492, 552, 574), (506, 505, 550, 576), (507, 506, 576, 573), (487, 486, 546, 572), (500, 499, 575, 571), (494, 493, 574, 569), (508, 507, 573, 568), (488, 487, 572, 567), (501, 500, 571, 566), (271, 512, 548, 570), (482, 271, 570, 565), (495, 494, 569, 564), (509, 508, 568, 563), (489, 488, 567, 562), (502, 501, 566, 561), (483, 482, 565, 560), (496, 495, 564, 559), (510, 509, 563, 556), (490, 489, 562, 558), (503, 502, 561, 557), (484, 483, 560, 555), (497, 496, 559, 553), (491, 490, 558, 551), (504, 503, 557, 549), (511, 510, 556, 547), (485, 484, 555, 545), (498, 497, 553, 554), (492, 491, 551, 552), (505, 504, 549, 550), (512, 511, 547, 548), (486, 485, 545, 546), (520, 519, 583, 584), (533, 532, 596, 597), (519, 518, 582, 583), (532, 531, 595, 596), (513, 544, 608, 577), (518, 517, 581, 582), (531, 530, 594, 595), (544, 543, 607, 608), (517, 516, 580, 581), (530, 529, 593, 594), (543, 542, 606, 607), (516, 515, 579, 580), (529, 528, 592, 593), (542, 541, 605, 606), (515, 514, 578, 579), (528, 527, 591, 592), (541, 540, 604, 605), (514, 513, 577, 578), (527, 526, 590, 591), (540, 539, 603, 604), (526, 525, 589, 590), (539, 538, 602, 603), (525, 524, 588, 589), (538, 537, 601, 602), (524, 523, 587, 588), (537, 536, 600, 601), (523, 522, 586, 587), (536, 535, 599, 600), (522, 521, 585, 586), (535, 534, 598, 599), (521, 520, 584, 585), (534, 533, 597, 598), (578, 577, 609, 610), (591, 590, 622, 623), (604, 603, 635, 636), (590, 589, 621, 622), (603, 602, 634, 635), (589, 588, 620, 621), (602, 601, 633, 634), (588, 587, 619, 620), (601, 600, 632, 633), (587, 586, 618, 619), (600, 599, 631, 632), (586, 585, 617, 618), (599, 598, 630, 631), (585, 584, 616, 617), (598, 597, 629, 630), (584, 583, 615, 616), (597, 596, 628, 629), (583, 582, 614, 615), (596, 595, 627, 628), (577, 608, 640, 609), (582, 581, 613, 614), (595, 594, 626, 627), (608, 607, 639, 640), (581, 580, 612, 613), (594, 593, 625, 626), (607, 606, 638, 639), (580, 579, 611, 612), (593, 592, 624, 625), (606, 605, 637, 638), (579, 578, 610, 611), (592, 591, 623, 624), (605, 604, 636, 637), (609, 640, 639, 638, 637, 636, 635, 634, 633, 632, 631, 630, 629, 628, 627, 626, 625, 624, 623, 622, 621, 620, 619, 618, 617, 616, 615, 614, 613, 612, 611, 610)])
me_sphere.use_remesh_preserve_volume = False
me_sphere.use_remesh_preserve_attributes = False
me_sphere.use_mirror_vertex_groups = False
me_sphere.update()

# ---- objects
ob_sphere = bpy.data.objects.new('Sphere', me_sphere)

# ---- transforms, parenting, visibility, modifiers, constraints
ob_sphere.location = (0.0, 0.0, 0.0)
ob_sphere.lineart.crease_threshold = 0.0

# ---- collection membership
col_collection_1.objects.link(ob_sphere)

# ---- scene / render settings (as saved in the file)
scene.frame_start = 1; scene.frame_end = 250; scene.frame_set(1)
scene.render.engine = 'BLENDER_EEVEE_NEXT'
scene.render.resolution_percentage = 50
scene.render.dither_intensity = 0.0
scene.cycles.use_denoising = False
scene.cycles.samples = 128
scene.cycles.sampling_pattern = 'TABULATED_SOBOL'
scene.cycles.light_sampling_threshold = 0.0
scene.cycles.use_adaptive_sampling = False
scene.cycles.use_light_tree = False
scene.cycles.blur_glossy = 0.0
scene.cycles.sample_clamp_indirect = 0.0
scene.view_settings.view_transform = 'Standard'
bpy.context.view_layer.update()

# ---- added for rendering (the .blend has no active camera and no usable light): camera, sun
cam_auto = bpy.data.cameras.new('AutoCamera')
cam_auto.lens = 50.0
cam_auto.sensor_width = 36.0
cam_auto.clip_end = 1000.0
ob_auto_camera = bpy.data.objects.new('AutoCamera', cam_auto)
scene.collection.objects.link(ob_auto_camera)
ob_auto_camera.location = (1.60723, -1.99183, 1.81655)
ob_auto_camera.rotation_euler = (1.09748, -7.21219e-08, 0.694738)
scene.camera = ob_auto_camera
light_auto_sun = bpy.data.lights.new('AutoSun', 'SUN')
light_auto_sun.energy = 3.0
light_auto_sun.angle = 0.0523599
ob_auto_sun = bpy.data.objects.new('AutoSun', light_auto_sun)
scene.collection.objects.link(ob_auto_sun)
ob_auto_sun.rotation_euler = (0.872665, 0.174533, 0.523599)
bpy.context.view_layer.update()
